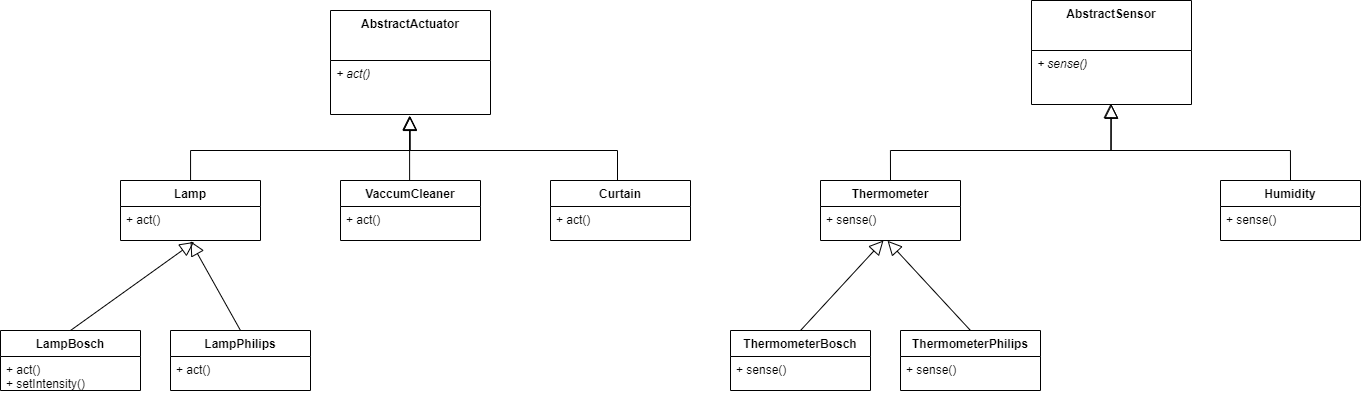

The diagram above was exported from draw.io. Its source (the exported page's mxGraphModel, read from the mxfile embedded in the PNG):
<mxGraphModel dx="1673" dy="934" grid="1" gridSize="10" guides="1" tooltips="1" connect="1" arrows="1" fold="1" page="1" pageScale="1" pageWidth="850" pageHeight="1100" math="0" shadow="0">
  <root>
    <mxCell id="aiBQudCEhHBxB4w38zSi-0" />
    <mxCell id="aiBQudCEhHBxB4w38zSi-1" parent="aiBQudCEhHBxB4w38zSi-0" />
    <mxCell id="ND8Hav8TNtWc1jSdLj_c-0" style="edgeStyle=orthogonalEdgeStyle;rounded=0;orthogonalLoop=1;jettySize=auto;html=1;entryX=0.513;entryY=1.019;entryDx=0;entryDy=0;entryPerimeter=0;endArrow=block;endFill=0;endSize=12;" parent="aiBQudCEhHBxB4w38zSi-1" edge="1">
      <mxGeometry relative="1" as="geometry">
        <mxPoint x="609.0799999999999" y="365.02600000000007" as="targetPoint" />
        <mxPoint x="607" y="430" as="sourcePoint" />
        <Array as="points">
          <mxPoint x="609" y="430" />
        </Array>
      </mxGeometry>
    </mxCell>
    <mxCell id="ND8Hav8TNtWc1jSdLj_c-1" style="edgeStyle=orthogonalEdgeStyle;rounded=0;orthogonalLoop=1;jettySize=auto;html=1;entryX=0.516;entryY=1.032;entryDx=0;entryDy=0;entryPerimeter=0;endArrow=block;endFill=0;endSize=12;" parent="aiBQudCEhHBxB4w38zSi-1" edge="1">
      <mxGeometry relative="1" as="geometry">
        <mxPoint x="609.56" y="365.72799999999995" as="targetPoint" />
        <Array as="points">
          <mxPoint x="817" y="400" />
          <mxPoint x="610" y="400" />
        </Array>
        <mxPoint x="817" y="430" as="sourcePoint" />
      </mxGeometry>
    </mxCell>
    <mxCell id="ND8Hav8TNtWc1jSdLj_c-2" style="edgeStyle=orthogonalEdgeStyle;rounded=0;orthogonalLoop=1;jettySize=auto;html=1;entryX=0.496;entryY=1.036;entryDx=0;entryDy=0;entryPerimeter=0;endArrow=block;endFill=0;endSize=12;" parent="aiBQudCEhHBxB4w38zSi-1" source="ND8Hav8TNtWc1jSdLj_c-4" target="ND8Hav8TNtWc1jSdLj_c-20" edge="1">
      <mxGeometry relative="1" as="geometry">
        <mxPoint x="610.0799999999999" y="355.01200000000006" as="targetPoint" />
        <Array as="points">
          <mxPoint x="390" y="400" />
          <mxPoint x="609" y="400" />
        </Array>
      </mxGeometry>
    </mxCell>
    <mxCell id="ND8Hav8TNtWc1jSdLj_c-4" value="Lamp" style="swimlane;fontStyle=1;childLayout=stackLayout;horizontal=1;startSize=26;fillColor=none;horizontalStack=0;resizeParent=1;resizeParentMax=0;resizeLast=0;collapsible=1;marginBottom=0;" parent="aiBQudCEhHBxB4w38zSi-1" vertex="1">
      <mxGeometry x="320" y="430" width="140" height="60" as="geometry" />
    </mxCell>
    <mxCell id="ND8Hav8TNtWc1jSdLj_c-5" value="+ act()&#10;" style="text;strokeColor=none;fillColor=none;align=left;verticalAlign=top;spacingLeft=4;spacingRight=4;overflow=hidden;rotatable=0;points=[[0,0.5],[1,0.5]];portConstraint=eastwest;fontStyle=0" parent="ND8Hav8TNtWc1jSdLj_c-4" vertex="1">
      <mxGeometry y="26" width="140" height="34" as="geometry" />
    </mxCell>
    <mxCell id="ND8Hav8TNtWc1jSdLj_c-6" value="VaccumCleaner" style="swimlane;fontStyle=1;childLayout=stackLayout;horizontal=1;startSize=26;fillColor=none;horizontalStack=0;resizeParent=1;resizeParentMax=0;resizeLast=0;collapsible=1;marginBottom=0;" parent="aiBQudCEhHBxB4w38zSi-1" vertex="1">
      <mxGeometry x="540" y="430" width="140" height="60" as="geometry" />
    </mxCell>
    <mxCell id="ND8Hav8TNtWc1jSdLj_c-7" value="+ act()&#10;" style="text;strokeColor=none;fillColor=none;align=left;verticalAlign=top;spacingLeft=4;spacingRight=4;overflow=hidden;rotatable=0;points=[[0,0.5],[1,0.5]];portConstraint=eastwest;" parent="ND8Hav8TNtWc1jSdLj_c-6" vertex="1">
      <mxGeometry y="26" width="140" height="34" as="geometry" />
    </mxCell>
    <mxCell id="ND8Hav8TNtWc1jSdLj_c-8" value="Curtain" style="swimlane;fontStyle=1;childLayout=stackLayout;horizontal=1;startSize=26;fillColor=none;horizontalStack=0;resizeParent=1;resizeParentMax=0;resizeLast=0;collapsible=1;marginBottom=0;" parent="aiBQudCEhHBxB4w38zSi-1" vertex="1">
      <mxGeometry x="750" y="430" width="140" height="60" as="geometry" />
    </mxCell>
    <mxCell id="ND8Hav8TNtWc1jSdLj_c-9" value="+ act()&#10;" style="text;strokeColor=none;fillColor=none;align=left;verticalAlign=top;spacingLeft=4;spacingRight=4;overflow=hidden;rotatable=0;points=[[0,0.5],[1,0.5]];portConstraint=eastwest;" parent="ND8Hav8TNtWc1jSdLj_c-8" vertex="1">
      <mxGeometry y="26" width="140" height="34" as="geometry" />
    </mxCell>
    <mxCell id="ND8Hav8TNtWc1jSdLj_c-19" value="AbstractActuator" style="swimlane;fontStyle=1;align=center;verticalAlign=top;childLayout=stackLayout;horizontal=1;startSize=50;horizontalStack=0;resizeParent=1;resizeParentMax=0;resizeLast=0;collapsible=1;marginBottom=0;" parent="aiBQudCEhHBxB4w38zSi-1" vertex="1">
      <mxGeometry x="530" y="260" width="160" height="104" as="geometry" />
    </mxCell>
    <mxCell id="ND8Hav8TNtWc1jSdLj_c-20" value="+ act()&#10;" style="text;strokeColor=none;fillColor=none;align=left;verticalAlign=top;spacingLeft=4;spacingRight=4;overflow=hidden;rotatable=0;points=[[0,0.5],[1,0.5]];portConstraint=eastwest;fontStyle=2" parent="ND8Hav8TNtWc1jSdLj_c-19" vertex="1">
      <mxGeometry y="50" width="160" height="54" as="geometry" />
    </mxCell>
    <mxCell id="ND8Hav8TNtWc1jSdLj_c-25" value="LampBosch" style="swimlane;fontStyle=1;childLayout=stackLayout;horizontal=1;startSize=26;fillColor=none;horizontalStack=0;resizeParent=1;resizeParentMax=0;resizeLast=0;collapsible=1;marginBottom=0;" parent="aiBQudCEhHBxB4w38zSi-1" vertex="1">
      <mxGeometry x="200" y="580" width="140" height="60" as="geometry" />
    </mxCell>
    <mxCell id="ND8Hav8TNtWc1jSdLj_c-26" value="+ act()&#10;+ setIntensity()&#10;" style="text;strokeColor=none;fillColor=none;align=left;verticalAlign=top;spacingLeft=4;spacingRight=4;overflow=hidden;rotatable=0;points=[[0,0.5],[1,0.5]];portConstraint=eastwest;fontStyle=0" parent="ND8Hav8TNtWc1jSdLj_c-25" vertex="1">
      <mxGeometry y="26" width="140" height="34" as="geometry" />
    </mxCell>
    <mxCell id="ND8Hav8TNtWc1jSdLj_c-27" value="LampPhilips" style="swimlane;fontStyle=1;childLayout=stackLayout;horizontal=1;startSize=26;fillColor=none;horizontalStack=0;resizeParent=1;resizeParentMax=0;resizeLast=0;collapsible=1;marginBottom=0;" parent="aiBQudCEhHBxB4w38zSi-1" vertex="1">
      <mxGeometry x="370" y="580" width="140" height="60" as="geometry" />
    </mxCell>
    <mxCell id="ND8Hav8TNtWc1jSdLj_c-28" value="+ act()&#10;" style="text;strokeColor=none;fillColor=none;align=left;verticalAlign=top;spacingLeft=4;spacingRight=4;overflow=hidden;rotatable=0;points=[[0,0.5],[1,0.5]];portConstraint=eastwest;fontStyle=0" parent="ND8Hav8TNtWc1jSdLj_c-27" vertex="1">
      <mxGeometry y="26" width="140" height="34" as="geometry" />
    </mxCell>
    <mxCell id="ND8Hav8TNtWc1jSdLj_c-29" value="" style="endArrow=block;html=1;exitX=0.5;exitY=0;exitDx=0;exitDy=0;entryX=0.5;entryY=1.022;entryDx=0;entryDy=0;entryPerimeter=0;endFill=0;endSize=12;" parent="aiBQudCEhHBxB4w38zSi-1" source="ND8Hav8TNtWc1jSdLj_c-27" target="ND8Hav8TNtWc1jSdLj_c-5" edge="1">
      <mxGeometry width="50" height="50" relative="1" as="geometry">
        <mxPoint x="580" y="500" as="sourcePoint" />
        <mxPoint x="630" y="450" as="targetPoint" />
      </mxGeometry>
    </mxCell>
    <mxCell id="ND8Hav8TNtWc1jSdLj_c-30" value="" style="endArrow=block;html=1;exitX=0.5;exitY=0;exitDx=0;exitDy=0;entryX=0.526;entryY=1.041;entryDx=0;entryDy=0;entryPerimeter=0;endFill=0;endSize=12;" parent="aiBQudCEhHBxB4w38zSi-1" source="ND8Hav8TNtWc1jSdLj_c-25" target="ND8Hav8TNtWc1jSdLj_c-5" edge="1">
      <mxGeometry width="50" height="50" relative="1" as="geometry">
        <mxPoint x="600" y="510" as="sourcePoint" />
        <mxPoint x="650" y="460" as="targetPoint" />
      </mxGeometry>
    </mxCell>
    <mxCell id="HCntqRTo1u7TC0khyI4N-8" style="edgeStyle=orthogonalEdgeStyle;rounded=0;orthogonalLoop=1;jettySize=auto;html=1;exitX=0.5;exitY=0;exitDx=0;exitDy=0;entryX=0.499;entryY=0.997;entryDx=0;entryDy=0;entryPerimeter=0;endArrow=block;endFill=0;endSize=12;" parent="aiBQudCEhHBxB4w38zSi-1" source="rsEqzGOTxECsKAu9qASH-3" target="HCntqRTo1u7TC0khyI4N-5" edge="1">
      <mxGeometry relative="1" as="geometry">
        <Array as="points">
          <mxPoint x="1090" y="400" />
          <mxPoint x="1311" y="400" />
        </Array>
      </mxGeometry>
    </mxCell>
    <mxCell id="rsEqzGOTxECsKAu9qASH-3" value="Thermometer" style="swimlane;fontStyle=1;childLayout=stackLayout;horizontal=1;startSize=26;fillColor=none;horizontalStack=0;resizeParent=1;resizeParentMax=0;resizeLast=0;collapsible=1;marginBottom=0;" parent="aiBQudCEhHBxB4w38zSi-1" vertex="1">
      <mxGeometry x="1020" y="430" width="140" height="60" as="geometry" />
    </mxCell>
    <mxCell id="rsEqzGOTxECsKAu9qASH-4" value="+ sense()&#10;&#10;" style="text;strokeColor=none;fillColor=none;align=left;verticalAlign=top;spacingLeft=4;spacingRight=4;overflow=hidden;rotatable=0;points=[[0,0.5],[1,0.5]];portConstraint=eastwest;fontStyle=0" parent="rsEqzGOTxECsKAu9qASH-3" vertex="1">
      <mxGeometry y="26" width="140" height="34" as="geometry" />
    </mxCell>
    <mxCell id="HCntqRTo1u7TC0khyI4N-13" style="edgeStyle=orthogonalEdgeStyle;rounded=0;orthogonalLoop=1;jettySize=auto;html=1;exitX=0.5;exitY=0;exitDx=0;exitDy=0;endArrow=block;endFill=0;endSize=12;" parent="aiBQudCEhHBxB4w38zSi-1" source="rsEqzGOTxECsKAu9qASH-5" edge="1">
      <mxGeometry relative="1" as="geometry">
        <mxPoint x="1310.3333333333335" y="353" as="targetPoint" />
        <mxPoint x="1310" y="423" as="sourcePoint" />
        <Array as="points">
          <mxPoint x="1490" y="400" />
          <mxPoint x="1310" y="400" />
        </Array>
      </mxGeometry>
    </mxCell>
    <mxCell id="rsEqzGOTxECsKAu9qASH-5" value="Humidity" style="swimlane;fontStyle=1;childLayout=stackLayout;horizontal=1;startSize=26;fillColor=none;horizontalStack=0;resizeParent=1;resizeParentMax=0;resizeLast=0;collapsible=1;marginBottom=0;" parent="aiBQudCEhHBxB4w38zSi-1" vertex="1">
      <mxGeometry x="1420" y="430" width="140" height="60" as="geometry" />
    </mxCell>
    <mxCell id="rsEqzGOTxECsKAu9qASH-6" value="+ sense()&#10;" style="text;strokeColor=none;fillColor=none;align=left;verticalAlign=top;spacingLeft=4;spacingRight=4;overflow=hidden;rotatable=0;points=[[0,0.5],[1,0.5]];portConstraint=eastwest;fontStyle=0" parent="rsEqzGOTxECsKAu9qASH-5" vertex="1">
      <mxGeometry y="26" width="140" height="34" as="geometry" />
    </mxCell>
    <mxCell id="rsEqzGOTxECsKAu9qASH-11" value="ThermometerBosch" style="swimlane;fontStyle=1;childLayout=stackLayout;horizontal=1;startSize=26;fillColor=none;horizontalStack=0;resizeParent=1;resizeParentMax=0;resizeLast=0;collapsible=1;marginBottom=0;" parent="aiBQudCEhHBxB4w38zSi-1" vertex="1">
      <mxGeometry x="930" y="580" width="140" height="60" as="geometry" />
    </mxCell>
    <mxCell id="rsEqzGOTxECsKAu9qASH-12" value="+ sense()" style="text;strokeColor=none;fillColor=none;align=left;verticalAlign=top;spacingLeft=4;spacingRight=4;overflow=hidden;rotatable=0;points=[[0,0.5],[1,0.5]];portConstraint=eastwest;fontStyle=0" parent="rsEqzGOTxECsKAu9qASH-11" vertex="1">
      <mxGeometry y="26" width="140" height="34" as="geometry" />
    </mxCell>
    <mxCell id="rsEqzGOTxECsKAu9qASH-13" value="ThermometerPhilips" style="swimlane;fontStyle=1;childLayout=stackLayout;horizontal=1;startSize=26;fillColor=none;horizontalStack=0;resizeParent=1;resizeParentMax=0;resizeLast=0;collapsible=1;marginBottom=0;" parent="aiBQudCEhHBxB4w38zSi-1" vertex="1">
      <mxGeometry x="1100" y="580" width="140" height="60" as="geometry" />
    </mxCell>
    <mxCell id="rsEqzGOTxECsKAu9qASH-14" value="+ sense()&#10;" style="text;strokeColor=none;fillColor=none;align=left;verticalAlign=top;spacingLeft=4;spacingRight=4;overflow=hidden;rotatable=0;points=[[0,0.5],[1,0.5]];portConstraint=eastwest;fontStyle=0" parent="rsEqzGOTxECsKAu9qASH-13" vertex="1">
      <mxGeometry y="26" width="140" height="34" as="geometry" />
    </mxCell>
    <mxCell id="rsEqzGOTxECsKAu9qASH-16" value="" style="endArrow=block;html=1;exitX=0.5;exitY=0;exitDx=0;exitDy=0;endFill=0;endSize=12;" parent="aiBQudCEhHBxB4w38zSi-1" source="rsEqzGOTxECsKAu9qASH-11" edge="1">
      <mxGeometry width="50" height="50" relative="1" as="geometry">
        <mxPoint x="770" y="530" as="sourcePoint" />
        <mxPoint x="1083" y="490" as="targetPoint" />
      </mxGeometry>
    </mxCell>
    <mxCell id="rsEqzGOTxECsKAu9qASH-17" value="" style="endArrow=block;html=1;exitX=0.5;exitY=0;exitDx=0;exitDy=0;entryX=0.479;entryY=1.008;entryDx=0;entryDy=0;entryPerimeter=0;endFill=0;endSize=12;" parent="aiBQudCEhHBxB4w38zSi-1" source="rsEqzGOTxECsKAu9qASH-13" target="rsEqzGOTxECsKAu9qASH-4" edge="1">
      <mxGeometry width="50" height="50" relative="1" as="geometry">
        <mxPoint x="770" y="530" as="sourcePoint" />
        <mxPoint x="820" y="480" as="targetPoint" />
      </mxGeometry>
    </mxCell>
    <mxCell id="HCntqRTo1u7TC0khyI4N-4" value="AbstractSensor" style="swimlane;fontStyle=1;align=center;verticalAlign=top;childLayout=stackLayout;horizontal=1;startSize=50;horizontalStack=0;resizeParent=1;resizeParentMax=0;resizeLast=0;collapsible=1;marginBottom=0;" parent="aiBQudCEhHBxB4w38zSi-1" vertex="1">
      <mxGeometry x="1231" y="250" width="160" height="104" as="geometry" />
    </mxCell>
    <mxCell id="HCntqRTo1u7TC0khyI4N-5" value="+ sense()&#10;" style="text;strokeColor=none;fillColor=none;align=left;verticalAlign=top;spacingLeft=4;spacingRight=4;overflow=hidden;rotatable=0;points=[[0,0.5],[1,0.5]];portConstraint=eastwest;fontStyle=2" parent="HCntqRTo1u7TC0khyI4N-4" vertex="1">
      <mxGeometry y="50" width="160" height="54" as="geometry" />
    </mxCell>
  </root>
</mxGraphModel>